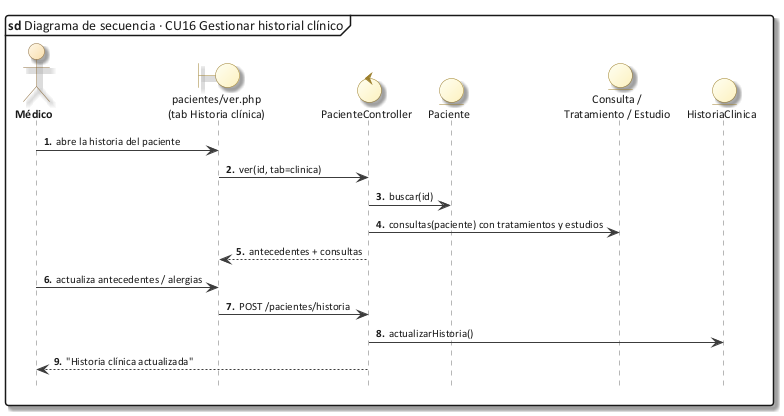

The diagram above was rendered by PlantUML. Its source (embedded in the PNG):
@startuml 50_sec_cu16
!include C:/Users/Sergio Estaca Paco/Desktop/HeadSalud/Docs/diagramas/estilo_ea.iuml
mainframe **sd** Diagrama de secuencia · CU16 Gestionar historial clínico
autonumber "<b>0."
hide footbox
actor Médico as U
boundary "pacientes/ver.php\n(tab Historia clínica)" as V
control PacienteController as C
entity Paciente as P
entity "Consulta /\nTratamiento / Estudio" as CO
entity HistoriaClinica as H
U -> V : abre la historia del paciente
V -> C : ver(id, tab=clinica)
C -> P : buscar(id)
C -> CO : consultas(paciente) con tratamientos y estudios
C --> V : antecedentes + consultas
U -> V : actualiza antecedentes / alergias
V -> C : POST /pacientes/historia
C -> H : actualizarHistoria()
C --> U : "Historia clínica actualizada"
@enduml